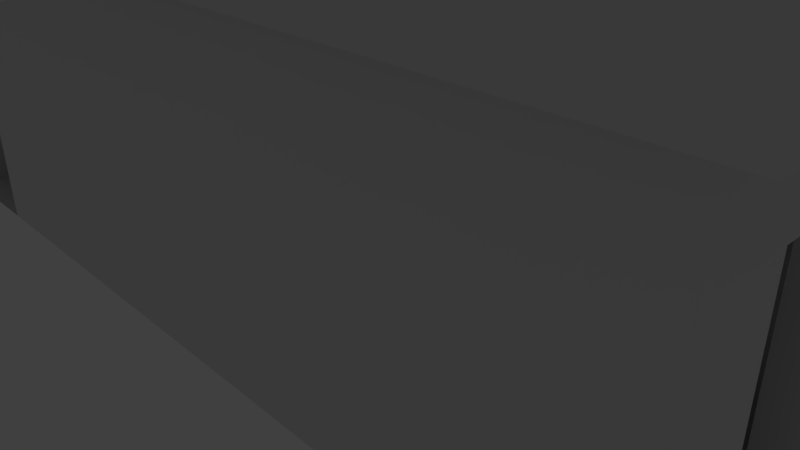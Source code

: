 # Source: building2NoLines.blend  (saved by Blender 2.79.0; exported with 4.5.12 LTS)
import bpy
from mathutils import Matrix  # noqa: F401  (used for matrix-valued properties, if any)

bpy.ops.wm.read_factory_settings(use_empty=True)
scene = bpy.context.scene
scene.name = 'Scene'

# ---- collections
col_collection_1 = bpy.data.collections.new('Collection 1'); scene.collection.children.link(col_collection_1)

# ---- images (referenced by path relative to the original .blend; pixels are not part of the script)
import os
ASSET_DIR = os.environ.get("B2B_ASSET_DIR", "")  # directory of the original .blend (textures are referenced by path, not embedded)
HERE = os.path.dirname(os.path.abspath(__file__))  # packed textures are extracted next to this script under _unpacked/

def load_image(name, relpath, width, height, colorspace="sRGB"):
    """Load a texture the original file referenced (path relative to the .blend, or extracted next to this script)."""
    p = next((c for c in (os.path.join(HERE, relpath), os.path.join(ASSET_DIR, relpath)) if relpath and os.path.exists(c)), "")
    if p:
        img = bpy.data.images.load(p, check_existing=True)
        img.name = name
    else:  # same state as the original file: an image datablock whose file is absent (Cycles renders it pink)
        img = bpy.data.images.new(name, width, height)
        img.source = "FILE"
        img.filepath = "//" + (relpath or name)
    img.colorspace_settings.name = colorspace
    return img
img_buidling_color = load_image('Buidling Color', 'Buidling Color.png', 1024, 1024, 'sRGB')

# ---- materials (node trees are filled in below, after node groups)
mat_material = bpy.data.materials.new('Material')
mat_material.alpha_threshold = 0.0
mat_material.roughness = 0.5

# ---- material node trees
mat_material.use_nodes = True; mat_material.node_tree.nodes.clear()
_N = mat_material.node_tree.nodes; _L = mat_material.node_tree.links
n0 = _N.new('ShaderNodeOutputMaterial'); n0.name = 'Material Output'; n0.location = (300, 300)
n1 = _N.new('ShaderNodeBsdfDiffuse'); n1.name = 'Diffuse BSDF'; n1.location = (10, 300)
n2 = _N.new('ShaderNodeTexImage'); n2.name = 'Image Texture'; n2.location = (-179, 339)
n2.width = 140
n2.image = img_buidling_color
_L.new(n1.outputs[0], n0.inputs[0])
n0.is_active_output = True

# ---- world
world_world = bpy.data.worlds.new('World'); scene.world = world_world
world_world.color = (0.05088, 0.05088, 0.05088)
world_world.use_sun_shadow = False
world_world.sun_shadow_jitter_overblur = 0.0
world_world.cycles.sampling_method = 'MANUAL'

# ---- cameras
cam_camera = bpy.data.cameras.new('Camera')
cam_camera.clip_end = 100.0
cam_camera.lens = 35.0
cam_camera.sensor_width = 32.0
cam_camera.sensor_height = 18.0
cam_camera.ortho_scale = 7.314
cam_camera.dof.focus_distance = 0.0

# ---- lights
light_lamp = bpy.data.lights.new('Lamp', 'POINT')
light_lamp.transmission_factor = 0.0
light_lamp.cutoff_distance = 30.0
light_lamp.energy = 100.0
light_lamp.shadow_buffer_clip_start = 1.001
light_lamp.shadow_soft_size = 0.1
light_lamp.shadow_maximum_resolution = 0.006
light_lamp.use_absolute_resolution = True

# ---- meshes
me_plane = bpy.data.meshes.new('Plane')
me_plane.from_pydata([(-1.0, -1.0, 0.0), (1.0, -1.0, 0.0), (-1.0, 1.0, 0.0), (1.0, 1.0, 0.0), (0.9491, -1.0, 0.0), (0.9491, 1.0, 0.0), (-0.9485, 1.0, 0.0), (-0.9485, -1.0, 0.0), (-1.0, 0.9291, 0.0), (1.0, 0.9291, 0.0), (0.9491, 0.9291, 0.0), (-0.9485, 0.9291, 0.0), (-1.0, -0.9286, 0.0), (1.0, -0.9286, 0.0), (0.9491, -0.9286, 0.0), (-0.9485, -0.9286, 0.0), (1.0, -0.8568, 0.0), (0.9491, -0.8568, 0.0), (-0.9485, -0.8568, 0.0), (-1.0, -0.8568, 0.0), (1.0, -0.6428, 0.0), (0.9491, -0.6428, 0.0), (-0.9485, -0.6428, 0.0), (-1.0, -0.6428, 0.0), (0.3001, -1.0, 0.0), (0.3001, 1.0, 0.0), (0.3001, 0.9291, 0.0), (0.3001, -0.9286, 0.0), (0.3001, -0.8568, 0.0), (0.3001, -0.643, 0.0), (0.2501, 1.0, 0.0), (0.2501, 0.9291, 0.0), (0.2501, -0.9286, 0.0), (0.2501, -0.8568, 0.0), (0.2501, -0.643, 0.0), (0.2501, -1.0, 0.0), (0.0001522, 1.0, 0.0), (0.0001522, 0.9291, 0.0), (0.0001522, -0.9286, 0.0), (0.0001521, -1.0, 0.0), (-0.15, 1.0, 0.0), (-0.15, 0.9291, 0.0), (-0.15, -0.9286, 0.0), (-0.15, -1.0, 0.0), (1.0, 1.0, 1.05), (0.9491, -0.6428, 1.05), (0.3001, 0.9291, 1.65), (1.0, 0.9291, 1.05), (0.2501, 0.9291, 1.65), (0.0001522, 1.0, 1.05), (0.9491, 1.0, 1.05), (0.2501, -0.643, 1.65), (0.9491, 0.9291, 1.05), (0.3001, -0.643, 1.65), (1.0, -0.6428, 1.05), (0.0001522, 0.9291, 1.05), (-0.9485, 1.0, 4.0), (-1.0, 1.0, 4.0), (1.0, 0.9291, 4.0), (1.0, 1.0, 4.0), (0.9491, 1.0, 4.0), (0.3001, -1.0, 4.0), (0.9491, -1.0, 4.0), (1.0, -1.0, 4.0), (-1.0, -0.9286, 4.0), (-1.0, -1.0, 4.0), (0.9491, 0.9291, 4.0), (-0.15, 1.0, 4.0), (-0.9485, -1.0, 4.0), (-0.9485, 0.9291, 4.0), (-1.0, 0.9291, 4.0), (1.0, -0.6428, 4.0), (0.9491, -0.6428, 4.0), (-0.9485, -0.6428, 4.0), (-0.15, 0.9291, 4.0), (-1.0, -0.8568, 4.0), (1.0, -0.9286, 4.0), (0.9491, -0.9286, 4.0), (-0.9485, -0.9286, 4.0), (-0.15, -0.9286, 4.0), (1.0, -0.8568, 4.0), (0.9491, -0.8568, 4.0), (-0.9485, -0.8568, 4.0), (-1.0, -0.6428, 4.0), (0.2501, -1.0, 4.0), (0.3001, 1.0, 4.0), (0.3001, 0.9291, 4.0), (0.3001, -0.9286, 4.0), (0.3001, -0.8568, 4.0), (0.3001, -0.643, 4.0), (0.2501, 1.0, 4.0), (0.2501, 0.9291, 4.0), (0.2501, -0.9286, 4.0), (0.2501, -0.8568, 4.0), (0.2501, -0.643, 4.0), (0.0001521, -1.0, 4.0), (0.0001522, 1.0, 4.0), (0.0001522, 0.9291, 4.0), (0.0001522, -0.9286, 4.0), (-0.15, -1.0, 4.0), (0.0001522, 1.0, 3.0), (0.2501, 0.9291, 3.0), (0.0001522, 0.9291, 3.0), (1.0, 0.9291, 3.0), (1.0, -0.6428, 3.0), (0.3001, 0.9291, 3.0), (0.3001, -0.643, 3.0), (0.9491, -0.6428, 3.0), (0.9491, 0.9291, 3.0), (1.0, 1.0, 3.0), (0.2501, -0.643, 3.0), (0.9491, 1.0, 3.0), (1.0, -0.9286, 3.0), (1.0, -0.8568, 3.0), (0.3001, -0.9286, 3.0), (0.3001, -0.8568, 3.0), (0.9491, -1.0, 3.0), (1.0, -1.0, 3.0), (0.2501, -0.8568, 3.0), (0.2501, -0.9286, 3.0), (0.9491, -0.9286, 3.0), (0.9491, -0.8568, 3.0), (0.0001522, -0.9286, 3.0), (0.0001521, -1.0, 3.0), (-0.9485, -0.8568, 3.0), (-0.9485, -0.9286, 3.0), (-1.0, -0.8568, 3.0), (-0.15, -1.0, 3.0), (-0.15, -0.9286, 3.0), (-1.0, 1.0, 3.0), (-1.0, 0.9291, 3.0), (-0.9485, 1.0, 3.0), (-0.9485, -0.6428, 3.0), (-0.15, 0.9291, 3.0), (-1.0, -0.6428, 3.0), (-0.15, 1.0, 3.0), (1.0, -0.5717, 0.0), (0.9491, -0.5717, 0.0), (1.0, -0.5717, 4.0), (0.9491, -0.5717, 4.0), (1.0, -0.5717, 3.0), (0.9491, -0.5717, 3.0), (1.0, -0.5717, 1.05), (0.9491, -0.5717, 1.05), (1.0, 0.8572, 0.0), (0.9491, 0.8572, 0.0), (1.0, 0.8572, 4.0), (0.9491, 0.8572, 4.0), (0.9491, 0.8572, 3.0), (0.9491, 0.8572, 1.05), (1.0, 0.8572, 3.0), (1.0, 0.8572, 1.05), (0.3001, 0.857, 0.0), (0.2501, 0.857, 0.0), (0.3001, 0.857, 4.0), (0.2501, 0.857, 4.0), (0.2501, 0.857, 1.65), (0.2501, 0.857, 3.0), (0.3001, 0.857, 3.0), (0.3001, 0.857, 1.65), (0.3001, -0.5714, 3.0), (0.3001, -0.5714, 1.65), (0.3001, -0.5714, 0.0), (0.2501, -0.5714, 0.0), (0.3001, -0.5714, 4.0), (0.2501, -0.5714, 4.0), (0.2501, -0.5714, 1.65), (0.2501, -0.5714, 3.0), (0.0001522, 1.0, 3.0), (0.0001522, 1.0, 4.0), (0.0001522, 0.9291, 4.0), (0.0001522, 0.9291, 3.0), (0.0001522, 1.0, 3.0), (0.0001522, 1.0, 4.0), (0.0001522, 0.9291, 4.0), (0.0001522, 0.9291, 3.0), (-0.1612, 1.0, 3.0), (-0.1612, 1.0, 4.0), (-0.1612, 0.9291, 4.0), (-0.1612, 0.9291, 3.0), (-1.05, -1.074, 4.006), (-0.9947, -1.017, 5.006), (-1.05, 1.068, 4.006), (-0.9947, 1.011, 5.006), (1.048, -1.074, 4.006), (0.9924, -1.017, 5.006), (1.048, 1.068, 4.006), (0.9924, 1.011, 5.006), (-1.05, -1.074, 5.006), (-1.05, 1.068, 5.006), (1.048, 1.068, 5.006), (1.048, -1.074, 5.006), (-0.9947, -1.017, 4.25), (-0.9947, 1.011, 4.25), (0.9924, 1.011, 4.25), (0.9924, -1.017, 4.25), (-1.0, -1.0, 0.0), (1.0, -1.0, 0.0), (-1.0, 1.0, 0.0), (1.0, 1.0, 0.0)], [], [(10, 5, 3, 9), (26, 25, 5, 10), (8, 2, 6, 11), (23, 8, 11, 22), (32, 38, 122, 98, 92, 119), (145, 10, 9, 144), (4, 14, 13, 1), (24, 27, 14, 4), (0, 12, 15, 7), (14, 17, 16, 13), (122, 123, 95, 98), (12, 19, 18, 15), (125, 124, 82, 78), (103, 109, 59, 58), (45, 107, 72, 139, 141, 143, 137, 21), (32, 33, 28, 27), (35, 32, 27, 24), (153, 31, 26, 152), (31, 30, 25, 26), (37, 36, 30, 31), (39, 38, 32, 35), (11, 6, 40, 41), (7, 15, 42, 43), (14, 27, 114, 87, 77, 120), (121, 120, 77, 81), (131, 129, 57, 56), (158, 105, 86, 154), (48, 101, 91, 97, 102, 55, 37, 31), (129, 130, 70, 57), (114, 115, 88, 87), (116, 117, 63, 62), (118, 119, 92, 93), (52, 108, 66, 86, 105, 46, 26, 10), (3, 5, 50, 44), (163, 34, 51, 166), (34, 29, 53, 51), (21, 20, 54, 45), (36, 37, 55, 49), (11, 41, 133, 74, 69), (152, 26, 46, 159), (9, 3, 44, 47), (70, 69, 56, 57), (83, 73, 69, 70), (86, 66, 60, 85), (147, 146, 58, 66), (66, 58, 59, 60), (62, 63, 76, 77), (61, 62, 77, 87), (65, 68, 78, 64), (77, 76, 80, 81), (64, 78, 82, 75), (92, 87, 88, 93), (84, 61, 87, 92), (155, 154, 86, 91), (91, 86, 85, 90), (97, 91, 90, 96), (95, 84, 92, 98), (69, 74, 67, 56), (68, 99, 79, 78), (113, 121, 81, 80), (97, 96, 169, 170), (124, 126, 75, 82), (42, 15, 125, 78, 79, 128), (40, 6, 131, 56, 67, 135), (133, 135, 67, 74), (115, 118, 93, 88), (107, 104, 71, 72), (127, 128, 79, 99), (110, 106, 89, 94), (134, 132, 73, 83), (117, 112, 76, 63), (111, 50, 5, 25, 30, 36, 49, 100, 96, 90, 85, 60), (167, 110, 94, 165), (109, 111, 60, 59), (7, 43, 127, 99, 68, 65, 0), (22, 11, 69, 73, 132), (44, 50, 111, 109), (166, 51, 110, 167), (51, 53, 106, 110), (45, 54, 104, 107), (49, 55, 102, 100), (159, 46, 105, 158), (47, 44, 109, 103), (24, 4, 116, 62, 61, 84, 95, 123, 39, 35), (1, 13, 112, 117), (28, 33, 118, 115), (16, 17, 121, 113), (33, 32, 119, 118), (4, 1, 117, 116), (27, 28, 115, 114), (17, 14, 120, 121), (38, 39, 123, 122), (71, 80, 113, 104), (104, 113, 121, 107), (107, 121, 81, 72), (71, 80, 81, 72), (110, 106, 115, 118), (89, 88, 115, 106), (89, 88, 93, 94), (93, 94, 110, 118), (8, 23, 134, 83, 70, 130), (43, 42, 128, 127), (18, 19, 126, 124), (12, 0, 65, 64, 75, 126, 19), (15, 18, 124, 125), (23, 22, 132, 134), (41, 40, 135, 133), (2, 8, 130, 129), (6, 2, 129, 131), (127, 123, 95, 99), (123, 127, 128, 122), (79, 98, 122, 128), (79, 99, 95, 98), (124, 132, 73, 82), (124, 126, 134, 132), (134, 126, 75, 83), (73, 82, 75, 83), (140, 138, 71, 104, 54, 20, 136, 142), (72, 71, 138, 139), (145, 137, 143, 149), (13, 16, 113, 80, 76, 112), (148, 141, 139, 147), (21, 137, 136, 20), (151, 149, 143, 142), (108, 148, 147, 66), (10, 145, 149, 52), (52, 149, 148, 108), (139, 138, 146, 147), (47, 103, 58, 146, 138, 140, 150, 151, 142, 136, 144, 9), (137, 145, 144, 136), (150, 140, 141, 148), (141, 140, 142, 143), (148, 149, 151, 150), (166, 161, 159, 156), (48, 156, 157, 101), (101, 157, 155, 91), (165, 164, 154, 155), (31, 153, 156, 48), (161, 160, 158, 154, 164, 89, 106, 53, 29, 162, 152, 159), (163, 153, 152, 162), (34, 163, 162, 29), (94, 89, 164, 165), (157, 167, 165, 155), (153, 163, 166, 156), (167, 157, 158, 160), (158, 157, 156, 159), (160, 161, 166, 167), (169, 168, 172, 173), (100, 102, 171, 168), (96, 100, 168, 169), (102, 97, 170, 171), (172, 175, 179, 176), (168, 171, 175, 172), (170, 169, 173, 174), (171, 170, 174, 175), (176, 179, 178, 177), (174, 173, 177, 178), (175, 174, 178, 179), (173, 172, 176, 177), (180, 188, 189, 182), (182, 189, 190, 186), (186, 190, 191, 184), (184, 191, 188, 180), (182, 186, 184, 180), (185, 187, 194, 195), (181, 183, 189, 188), (183, 187, 190, 189), (187, 185, 191, 190), (185, 181, 188, 191), (194, 193, 192, 195), (183, 181, 192, 193), (181, 185, 195, 192), (187, 183, 193, 194), (196, 197, 199, 198)])
_uv = me_plane.uv_layers.new(name='UVMap')
_uv.uv.foreach_set('vector', [0.8251, 0.2039, 0.8251, 0.2071, 0.8229, 0.2071, 0.8229, 0.2039, 0.853, 0.2039, 0.853, 0.2071, 0.8251, 0.2071, 0.8251, 0.2039, 0.07027, 0.9594, 0.07027, 0.9649, 0.06642, 0.9649, 0.06642, 0.9594, 0.07027, 0.8361, 0.07027, 0.9594, 0.06642, 0.9594, 0.06642, 0.8361, 0.9527, 0.7196, 0.9635, 0.7196, 0.9635, 0.8549, 0.9635, 0.9001, 0.9527, 0.9001, 0.9527, 0.8549, 0.8251, 0.2006, 0.8251, 0.2039, 0.8229, 0.2039, 0.8229, 0.2006, 0.5443, 0.8455, 0.539, 0.8455, 0.539, 0.8415, 0.5443, 0.8415, 0.5443, 0.8965, 0.539, 0.8965, 0.539, 0.8455, 0.5443, 0.8455, 0.4111, 0.9116, 0.4058, 0.9116, 0.4058, 0.9076, 0.4111, 0.9076, 0.539, 0.8455, 0.5336, 0.8455, 0.5336, 0.8415, 0.539, 0.8415, 0.9185, 0.5955, 0.9131, 0.5955, 0.9131, 0.5171, 0.9185, 0.5171, 0.4058, 0.9116, 0.4004, 0.9116, 0.4004, 0.9076, 0.4058, 0.9076, 0.8389, 0.9144, 0.8442, 0.9144, 0.8442, 0.9929, 0.8389, 0.9929, 0.1409, 0.07614, 0.142, 0.07614, 0.142, 0.09301, 0.1409, 0.09301, 0.2766, 0.4173, 0.2766, 0.5703, 0.2766, 0.6487, 0.2712, 0.6487, 0.2712, 0.5703, 0.2712, 0.4173, 0.2712, 0.3349, 0.2766, 0.3349, 0.539, 0.9004, 0.5336, 0.9004, 0.5336, 0.8965, 0.539, 0.8965, 0.5443, 0.9004, 0.539, 0.9004, 0.539, 0.8965, 0.5443, 0.8965, 0.8551, 0.2006, 0.8551, 0.2039, 0.853, 0.2039, 0.853, 0.2006, 0.8551, 0.2039, 0.8551, 0.2071, 0.853, 0.2071, 0.853, 0.2039, 0.8659, 0.2039, 0.8659, 0.2071, 0.8551, 0.2071, 0.8551, 0.2039, 0.5443, 0.92, 0.539, 0.92, 0.539, 0.9004, 0.5443, 0.9004, 0.06642, 0.9594, 0.06642, 0.9649, 0.006728, 0.9649, 0.006728, 0.9594, 0.4111, 0.9076, 0.4058, 0.9076, 0.4058, 0.845, 0.4111, 0.845, 0.2624, 0.6479, 0.2138, 0.6479, 0.2138, 0.4126, 0.2138, 0.3341, 0.2624, 0.3341, 0.2624, 0.4126, 0.2926, 0.5703, 0.2979, 0.5703, 0.2979, 0.6487, 0.2926, 0.6487, 0.101, 0.0764, 0.1019, 0.0764, 0.1019, 0.09326, 0.101, 0.09326, 0.4449, 0.5703, 0.4502, 0.5703, 0.4502, 0.6487, 0.4449, 0.6487, 0.9707, 0.8393, 0.9707, 0.7699, 0.9707, 0.7184, 0.9829, 0.7184, 0.9829, 0.7699, 0.9829, 0.8702, 0.9829, 0.9243, 0.9707, 0.9243, 0.07196, 0.04242, 0.07082, 0.04242, 0.07082, 0.02556, 0.07196, 0.02556, 0.3114, 0.5703, 0.3167, 0.5703, 0.3167, 0.6487, 0.3114, 0.6487, 0.07567, 0.04242, 0.07486, 0.04242, 0.07486, 0.02556, 0.07567, 0.02556, 0.8492, 0.7482, 0.8438, 0.7482, 0.8438, 0.6698, 0.8492, 0.6698, 0.2264, 0.5112, 0.2264, 0.4108, 0.2264, 0.3593, 0.2582, 0.3593, 0.2582, 0.4108, 0.2582, 0.4803, 0.2582, 0.5652, 0.2264, 0.5652, 0.06924, 0.02581, 0.07006, 0.02581, 0.07006, 0.04352, 0.06924, 0.04352, 0.8705, 0.9836, 0.8652, 0.9836, 0.8652, 0.8541, 0.8705, 0.8541, 0.4046, 0.5052, 0.4022, 0.5052, 0.4022, 0.4203, 0.4046, 0.4203, 0.0597, 0.1055, 0.05829, 0.1055, 0.05829, 0.07514, 0.0597, 0.07514, 0.1075, 0.2231, 0.1047, 0.2231, 0.1047, 0.179, 0.1075, 0.179, 0.9212, 0.9243, 0.882, 0.9243, 0.882, 0.7699, 0.882, 0.7184, 0.9212, 0.7184, 0.4449, 0.3349, 0.4502, 0.3349, 0.4502, 0.4644, 0.4449, 0.4644, 0.1409, 0.02556, 0.142, 0.02556, 0.142, 0.04326, 0.1409, 0.04326, 0.7801, 0.2176, 0.7827, 0.2176, 0.7827, 0.2213, 0.7801, 0.2213, 0.7801, 0.1367, 0.7827, 0.1367, 0.7827, 0.2176, 0.7801, 0.2176, 0.1911, 0.9572, 0.2397, 0.9572, 0.2397, 0.9627, 0.1911, 0.9627, 0.2397, 0.9515, 0.2435, 0.9515, 0.2435, 0.9572, 0.2397, 0.9572, 0.2397, 0.9572, 0.2435, 0.9572, 0.2435, 0.9627, 0.2397, 0.9627, 0.08372, 0.8401, 0.08372, 0.8361, 0.08906, 0.8361, 0.08906, 0.8401, 0.08372, 0.891, 0.08372, 0.8401, 0.08906, 0.8401, 0.08906, 0.891, 0.08372, 0.9929, 0.08372, 0.9889, 0.08906, 0.9889, 0.08906, 0.9929, 0.08906, 0.8401, 0.08906, 0.8361, 0.09443, 0.8361, 0.09443, 0.8401, 0.08906, 0.9929, 0.08906, 0.9889, 0.09443, 0.9889, 0.09443, 0.9929, 0.08906, 0.8949, 0.08906, 0.891, 0.09443, 0.891, 0.09443, 0.8949, 0.08372, 0.8949, 0.08372, 0.891, 0.08906, 0.891, 0.08906, 0.8949, 0.1874, 0.9515, 0.1911, 0.9515, 0.1911, 0.9572, 0.1874, 0.9572, 0.1874, 0.9572, 0.1911, 0.9572, 0.1911, 0.9627, 0.1874, 0.9627, 0.1687, 0.9572, 0.1874, 0.9572, 0.1874, 0.9627, 0.1687, 0.9627, 0.08372, 0.9145, 0.08372, 0.8949, 0.08906, 0.8949, 0.08906, 0.9145, 0.7827, 0.2176, 0.8218, 0.2176, 0.8218, 0.2213, 0.7827, 0.2213, 0.08372, 0.9889, 0.08372, 0.9263, 0.08906, 0.9263, 0.08906, 0.9889, 0.9718, 0.5955, 0.968, 0.5955, 0.968, 0.5171, 0.9718, 0.5171, 0.0, 0.0, 0.0, 0.0, 0.0, 0.0, 0.0, 0.0, 0.9438, 0.1716, 0.9463, 0.1716, 0.9463, 0.2231, 0.9438, 0.2231, 0.9699, 0.7196, 0.9926, 0.7196, 0.9926, 0.8549, 0.9926, 0.9001, 0.9699, 0.9001, 0.9699, 0.8549, 0.0882, 0.02581, 0.101, 0.02581, 0.101, 0.0764, 0.101, 0.09326, 0.0882, 0.09326, 0.0882, 0.0764, 0.9319, 0.7524, 0.9372, 0.7524, 0.9372, 0.8308, 0.9319, 0.8308, 0.989, 0.5955, 0.9853, 0.5955, 0.9853, 0.5171, 0.989, 0.5171, 0.9576, 0.06869, 0.9551, 0.06869, 0.9551, 0.01721, 0.9576, 0.01721, 0.5963, 0.8982, 0.6016, 0.8982, 0.6016, 0.9766, 0.5963, 0.9766, 0.9689, 0.06869, 0.9665, 0.06869, 0.9665, 0.01721, 0.9689, 0.01721, 0.9545, 0.5955, 0.9507, 0.5955, 0.9507, 0.5171, 0.9545, 0.5171, 0.1099, 0.07614, 0.111, 0.07614, 0.111, 0.09301, 0.1099, 0.09301, 0.07006, 0.0764, 0.07006, 0.04352, 0.07006, 0.02581, 0.08048, 0.02581, 0.08129, 0.02581, 0.0853, 0.02581, 0.0853, 0.04352, 0.0853, 0.0764, 0.0853, 0.09326, 0.08129, 0.09326, 0.08048, 0.09326, 0.07006, 0.09326, 0.8705, 0.7482, 0.8652, 0.7482, 0.8652, 0.6698, 0.8705, 0.6698, 0.06924, 0.0764, 0.07006, 0.0764, 0.07006, 0.09326, 0.06924, 0.09326, 0.1062, 0.09301, 0.09333, 0.09301, 0.09333, 0.04242, 0.09333, 0.02556, 0.1062, 0.02556, 0.107, 0.02556, 0.107, 0.09301, 0.8602, 0.6791, 0.9777, 0.6791, 0.9777, 0.9929, 0.8602, 0.9929, 0.8602, 0.9144, 0.06924, 0.04352, 0.07006, 0.04352, 0.07006, 0.0764, 0.06924, 0.0764, 0.8705, 0.8541, 0.8652, 0.8541, 0.8652, 0.7482, 0.8705, 0.7482, 0.4046, 0.4203, 0.4022, 0.4203, 0.4022, 0.3508, 0.4046, 0.3508, 0.0597, 0.07514, 0.05829, 0.07514, 0.05829, 0.01879, 0.0597, 0.01879, 0.1075, 0.179, 0.1047, 0.179, 0.1047, 0.09706, 0.1075, 0.09706, 0.4449, 0.4644, 0.4502, 0.4644, 0.4502, 0.5703, 0.4449, 0.5703, 0.1409, 0.04326, 0.142, 0.04326, 0.142, 0.07614, 0.1409, 0.07614, 0.0861, 0.09301, 0.07567, 0.09301, 0.07567, 0.04242, 0.07567, 0.02556, 0.0861, 0.02556, 0.08691, 0.02556, 0.09092, 0.02556, 0.09092, 0.04242, 0.09092, 0.09301, 0.08691, 0.09301, 0.1099, 0.02556, 0.111, 0.02556, 0.111, 0.07614, 0.1099, 0.07614, 0.3875, 0.6138, 0.3838, 0.6138, 0.3838, 0.3785, 0.3875, 0.3785, 0.09298, 0.1017, 0.092, 0.1017, 0.092, 0.04112, 0.09298, 0.04112, 0.8492, 0.9836, 0.8438, 0.9836, 0.8438, 0.7482, 0.8492, 0.7482, 0.07567, 0.09301, 0.07486, 0.09301, 0.07486, 0.04242, 0.07567, 0.04242, 0.3114, 0.3349, 0.3167, 0.3349, 0.3167, 0.5703, 0.3114, 0.5703, 0.2926, 0.3349, 0.2979, 0.3349, 0.2979, 0.5703, 0.2926, 0.5703, 0.06895, 0.2601, 0.06459, 0.2601, 0.06459, 0.06802, 0.06895, 0.06802, 0.1156, 0.09301, 0.1122, 0.09301, 0.1122, 0.07614, 0.1156, 0.07614, 0.04152, 0.05436, 0.04152, 0.07115, 0.03771, 0.07115, 0.03771, 0.05436, 0.2766, 0.5703, 0.2926, 0.5703, 0.2926, 0.6487, 0.2766, 0.6487, 0.6198, 0.845, 0.6198, 0.8617, 0.616, 0.8617, 0.616, 0.845, 0.4163, 0.6093, 0.42, 0.6093, 0.42, 0.6261, 0.4163, 0.6261, 0.3327, 0.6487, 0.3167, 0.6487, 0.3167, 0.5703, 0.3327, 0.5703, 0.6542, 0.845, 0.6542, 0.8617, 0.6505, 0.8617, 0.6505, 0.845, 0.8492, 0.6698, 0.8652, 0.6698, 0.8652, 0.7482, 0.8492, 0.7482, 0.07082, 0.09301, 0.04557, 0.09301, 0.04557, 0.04242, 0.04557, 0.02556, 0.07082, 0.02556, 0.07082, 0.04242, 0.0423, 0.1014, 0.04017, 0.1014, 0.04017, 0.00746, 0.0423, 0.00746, 0.07694, 0.09706, 0.079, 0.09706, 0.079, 0.2231, 0.07694, 0.2231, 0.04097, 0.09301, 0.03983, 0.09301, 0.03983, 0.02556, 0.04097, 0.02556, 0.04213, 0.02556, 0.04213, 0.04242, 0.04213, 0.09301, 0.8389, 0.6791, 0.8442, 0.6791, 0.8442, 0.9144, 0.8389, 0.9144, 0.09838, 0.2601, 0.09524, 0.2601, 0.09524, 0.06802, 0.09838, 0.06802, 0.07993, 0.003992, 0.08426, 0.003992, 0.08426, 0.1961, 0.07993, 0.1961, 0.07196, 0.09301, 0.07082, 0.09301, 0.07082, 0.04242, 0.07196, 0.04242, 0.101, 0.02581, 0.1019, 0.02581, 0.1019, 0.0764, 0.101, 0.0764, 0.09333, 0.04242, 0.09092, 0.04242, 0.09092, 0.02556, 0.09333, 0.02556, 0.07129, 0.1729, 0.07129, 0.1826, 0.06693, 0.1826, 0.06693, 0.1729, 0.9699, 0.9001, 0.9635, 0.9001, 0.9635, 0.8549, 0.9699, 0.8549, 0.08906, 0.9263, 0.08372, 0.9263, 0.08372, 0.9145, 0.08906, 0.9145, 0.8442, 0.9144, 0.8602, 0.9144, 0.8602, 0.9929, 0.8442, 0.9929, 0.06535, 0.131, 0.06221, 0.131, 0.06221, 0.1173, 0.06535, 0.1173, 0.04557, 0.04242, 0.04213, 0.04242, 0.04213, 0.02556, 0.04557, 0.02556, 0.4472, 0.845, 0.4472, 0.8617, 0.4434, 0.8617, 0.4434, 0.845, 0.1168, 0.07614, 0.1168, 0.09301, 0.1156, 0.09301, 0.1156, 0.07614, 0.1156, 0.04326, 0.1156, 0.02556, 0.1168, 0.02556, 0.1168, 0.04326, 0.2397, 0.8339, 0.2435, 0.8339, 0.2435, 0.8394, 0.2397, 0.8394, 0.1644, 0.3349, 0.2712, 0.3349, 0.2712, 0.4173, 0.1644, 0.4173, 0.111, 0.02556, 0.1122, 0.02556, 0.1122, 0.07614, 0.1122, 0.09301, 0.111, 0.09301, 0.111, 0.07614, 0.1644, 0.5703, 0.2712, 0.5703, 0.2712, 0.6487, 0.1644, 0.6487, 0.8251, 0.1329, 0.8251, 0.1362, 0.8229, 0.1362, 0.8229, 0.1329, 0.0605, 0.017, 0.06299, 0.017, 0.06299, 0.0902, 0.0605, 0.0902, 0.1591, 0.5703, 0.1644, 0.5703, 0.1644, 0.6487, 0.1591, 0.6487, 0.1591, 0.3349, 0.1644, 0.3349, 0.1644, 0.4173, 0.1591, 0.4173, 0.1591, 0.4173, 0.1644, 0.4173, 0.1644, 0.5703, 0.1591, 0.5703, 0.2397, 0.8394, 0.2435, 0.8394, 0.2435, 0.9515, 0.2397, 0.9515, 0.1409, 0.04326, 0.1409, 0.07614, 0.1409, 0.09301, 0.1397, 0.09301, 0.1168, 0.09301, 0.1168, 0.07614, 0.1397, 0.07614, 0.1397, 0.04326, 0.1168, 0.04326, 0.1168, 0.02556, 0.1397, 0.02556, 0.1409, 0.02556, 0.8251, 0.1362, 0.8251, 0.2006, 0.8229, 0.2006, 0.8229, 0.1362, 0.05172, 0.017, 0.05172, 0.0902, 0.04923, 0.0902, 0.04923, 0.017, 0.05039, 0.1037, 0.04791, 0.1037, 0.04791, 0.003773, 0.05039, 0.003773, 0.06167, 0.003773, 0.06167, 0.1037, 0.05918, 0.1037, 0.05918, 0.003773, 0.279, 0.4543, 0.2827, 0.4543, 0.2827, 0.5664, 0.279, 0.5664, 0.9827, 0.8541, 0.9773, 0.8541, 0.9773, 0.7482, 0.9827, 0.7482, 0.9827, 0.7482, 0.9773, 0.7482, 0.9773, 0.6698, 0.9827, 0.6698, 0.1874, 0.8395, 0.1911, 0.8395, 0.1911, 0.9515, 0.1874, 0.9515, 0.9827, 0.9836, 0.9773, 0.9836, 0.9773, 0.8541, 0.9827, 0.8541, 0.3381, 0.4644, 0.3381, 0.5703, 0.4449, 0.5703, 0.4449, 0.6487, 0.3381, 0.6487, 0.3327, 0.6487, 0.3327, 0.5703, 0.3327, 0.4644, 0.3327, 0.3349, 0.3381, 0.3349, 0.4449, 0.3349, 0.4449, 0.4644, 0.8551, 0.1362, 0.8551, 0.2006, 0.853, 0.2006, 0.853, 0.1362, 0.8551, 0.1329, 0.8551, 0.1362, 0.853, 0.1362, 0.853, 0.1329, 0.1874, 0.8338, 0.1911, 0.8338, 0.1911, 0.8395, 0.1874, 0.8395, 0.9773, 0.7482, 0.8705, 0.7482, 0.8705, 0.6698, 0.9773, 0.6698, 0.9773, 0.9836, 0.8705, 0.9836, 0.8705, 0.8541, 0.9773, 0.8541, 0.2962, 0.5664, 0.2962, 0.4543, 0.2999, 0.4543, 0.2999, 0.5664, 0.3134, 0.4543, 0.3171, 0.4543, 0.3171, 0.5602, 0.3134, 0.5602, 0.3343, 0.4543, 0.3343, 0.5602, 0.3305, 0.5602, 0.3305, 0.4543, 0.0, 0.0, 0.0, 0.0, 0.0, 0.0, 0.0, 0.0, 0.0, 0.0, 0.0, 0.0, 0.0, 0.0, 0.0, 0.0, 0.0, 0.0, 0.0, 0.0, 0.0, 0.0, 0.0, 0.0, 0.0, 0.0, 0.0, 0.0, 0.0, 0.0, 0.0, 0.0, 0.03632, 0.1729, 0.04064, 0.1729, 0.04064, 0.1833, 0.03632, 0.1833, 0.0, 0.0, 0.0, 0.0, 0.0, 0.0, 0.0, 0.0, 0.0, 0.0, 0.0, 0.0, 0.0, 0.0, 0.0, 0.0, 0.0, 0.0, 0.0, 0.0, 0.0, 0.0, 0.0, 0.0, 0.4299, 0.9234, 0.4246, 0.9234, 0.4246, 0.845, 0.4299, 0.845, 0.6917, 0.8576, 0.6864, 0.8576, 0.6864, 0.845, 0.6917, 0.845, 0.9423, 0.8618, 0.9423, 0.7833, 0.9544, 0.7833, 0.9544, 0.8618, 0.05742, 0.08951, 0.05742, 0.07265, 0.06001, 0.07265, 0.06001, 0.08951, 0.9144, 0.2485, 0.8654, 0.2485, 0.8654, 0.1383, 0.9144, 0.1383, 0.9233, 0.1383, 0.9723, 0.1383, 0.9723, 0.2463, 0.9233, 0.2463, 0.8565, 0.2485, 0.8075, 0.2485, 0.8075, 0.1383, 0.8565, 0.1383, 0.8027, 0.02384, 0.8517, 0.02384, 0.8517, 0.1318, 0.8027, 0.1318, 0.1844, 0.0427, 0.2458, 0.0427, 0.2458, 0.1084, 0.1844, 0.1084, 0.9275, 0.2467, 0.9275, 0.1423, 0.9646, 0.1423, 0.9646, 0.2467, 0.6937, 0.02676, 0.6937, 0.1312, 0.6909, 0.1341, 0.6909, 0.02384, 0.6937, 0.1312, 0.7911, 0.1312, 0.7939, 0.1341, 0.6909, 0.1341, 0.7911, 0.1312, 0.7911, 0.02676, 0.7939, 0.02384, 0.7939, 0.1341, 0.7911, 0.02676, 0.6937, 0.02676, 0.6909, 0.02384, 0.7939, 0.02384, 0.7961, 0.1331, 0.7106, 0.1331, 0.7106, 0.04157, 0.7961, 0.04157, 0.8715, 0.2454, 0.8715, 0.141, 0.9086, 0.141, 0.9086, 0.2454, 0.7629, 0.237, 0.7629, 0.1347, 0.8, 0.1347, 0.8, 0.237, 0.8474, 0.1447, 0.8474, 0.247, 0.8103, 0.247, 0.8103, 0.1447, 0.8353, 0.4725, 0.8353, 0.3156, 0.9848, 0.3156, 0.9848, 0.4725])
me_plane.materials.append(mat_material)
me_plane.use_remesh_preserve_volume = False
me_plane.use_remesh_preserve_attributes = False
me_plane.use_mirror_vertex_groups = False
me_plane.update()

# ---- objects
ob_plane = bpy.data.objects.new('Plane', me_plane)
ob_lamp = bpy.data.objects.new('Lamp', light_lamp)
ob_camera = bpy.data.objects.new('Camera', cam_camera)

# ---- transforms, parenting, visibility, modifiers, constraints
ob_plane.location = (0.0, 0.0, 0.0)
ob_plane.scale = (10.0, 7.0, 1.0)
ob_plane.lineart.crease_threshold = 0.0
ob_lamp.location = (4.076, 1.005, 5.904)
ob_lamp.rotation_euler = (0.6503, 0.05522, 1.866)
ob_lamp.lock_rotations_4d = False
ob_lamp.empty_display_type = 'ARROWS'
ob_lamp.color = (0.0, 0.0, 0.0, 0.0)
ob_lamp.lineart.crease_threshold = 0.0
ob_camera.location = (11.71, -10.67, 5.344)
ob_camera.rotation_euler = (1.109, 0.0, 0.8149)
ob_camera.lock_rotations_4d = False
ob_camera.empty_display_type = 'ARROWS'
ob_camera.color = (0.0, 0.0, 0.0, 0.0)
ob_camera.display_type = 'WIRE'
ob_camera.lineart.crease_threshold = 0.0

# ---- collection membership
col_collection_1.objects.link(ob_plane)
col_collection_1.objects.link(ob_lamp)
col_collection_1.objects.link(ob_camera)

# ---- scene / render settings (as saved in the file)
scene.camera = ob_camera
scene.frame_start = 1; scene.frame_end = 250; scene.frame_set(1)
scene.render.engine = 'CYCLES'
scene.render.resolution_percentage = 50
scene.render.dither_intensity = 0.0
scene.cycles.use_denoising = False
scene.cycles.samples = 128
scene.cycles.sampling_pattern = 'TABULATED_SOBOL'
scene.cycles.use_adaptive_sampling = False
scene.cycles.use_light_tree = False
scene.cycles.blur_glossy = 0.0
scene.cycles.sample_clamp_indirect = 0.0
scene.view_settings.view_transform = 'Standard'
bpy.context.view_layer.update()
